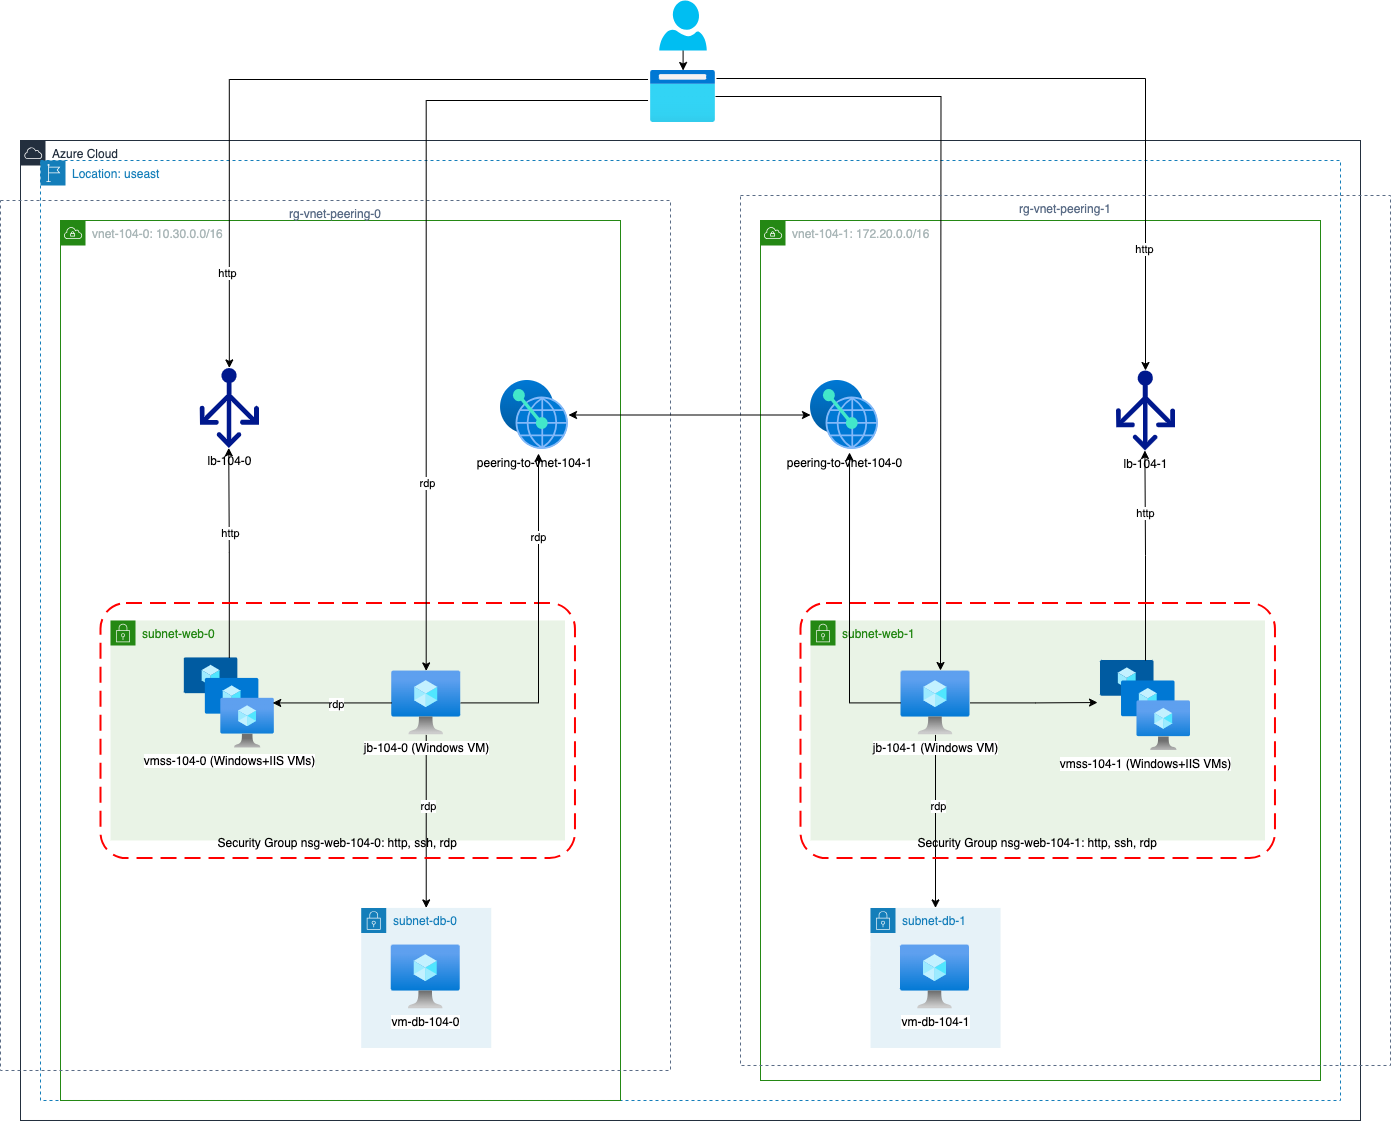

The diagram above was exported from draw.io. Its source (the exported page's mxGraphModel, read from the mxfile embedded in the PNG):
<mxGraphModel dx="1940" dy="1065" grid="1" gridSize="10" guides="1" tooltips="1" connect="1" arrows="1" fold="1" page="1" pageScale="1" pageWidth="827" pageHeight="1169" math="0" shadow="0">
  <root>
    <mxCell id="0" />
    <mxCell id="1" parent="0" />
    <mxCell id="9snwWxEK1Q6I5FtTBpTf-2" value="Azure Cloud" style="points=[[0,0],[0.25,0],[0.5,0],[0.75,0],[1,0],[1,0.25],[1,0.5],[1,0.75],[1,1],[0.75,1],[0.5,1],[0.25,1],[0,1],[0,0.75],[0,0.5],[0,0.25]];outlineConnect=0;gradientColor=none;html=1;whiteSpace=wrap;fontSize=12;fontStyle=0;container=1;pointerEvents=0;collapsible=0;recursiveResize=0;shape=mxgraph.aws4.group;grIcon=mxgraph.aws4.group_aws_cloud;strokeColor=#232F3E;fillColor=none;verticalAlign=top;align=left;spacingLeft=30;fontColor=#232F3E;dashed=0;" vertex="1" parent="1">
      <mxGeometry x="40" y="160" width="1340" height="980" as="geometry" />
    </mxCell>
    <mxCell id="9snwWxEK1Q6I5FtTBpTf-3" value="Location: useast" style="points=[[0,0],[0.25,0],[0.5,0],[0.75,0],[1,0],[1,0.25],[1,0.5],[1,0.75],[1,1],[0.75,1],[0.5,1],[0.25,1],[0,1],[0,0.75],[0,0.5],[0,0.25]];outlineConnect=0;gradientColor=none;html=1;whiteSpace=wrap;fontSize=12;fontStyle=0;container=1;pointerEvents=0;collapsible=0;recursiveResize=0;shape=mxgraph.aws4.group;grIcon=mxgraph.aws4.group_region;strokeColor=#147EBA;fillColor=none;verticalAlign=top;align=left;spacingLeft=30;fontColor=#147EBA;dashed=1;" vertex="1" parent="9snwWxEK1Q6I5FtTBpTf-2">
      <mxGeometry x="20" y="20" width="1300" height="940" as="geometry" />
    </mxCell>
    <mxCell id="9snwWxEK1Q6I5FtTBpTf-4" value="vnet-104-0:&amp;nbsp;10.30.0.0/16" style="points=[[0,0],[0.25,0],[0.5,0],[0.75,0],[1,0],[1,0.25],[1,0.5],[1,0.75],[1,1],[0.75,1],[0.5,1],[0.25,1],[0,1],[0,0.75],[0,0.5],[0,0.25]];outlineConnect=0;gradientColor=none;html=1;whiteSpace=wrap;fontSize=12;fontStyle=0;container=1;pointerEvents=0;collapsible=0;recursiveResize=0;shape=mxgraph.aws4.group;grIcon=mxgraph.aws4.group_vpc;strokeColor=#248814;fillColor=none;verticalAlign=top;align=left;spacingLeft=30;fontColor=#AAB7B8;dashed=0;" vertex="1" parent="9snwWxEK1Q6I5FtTBpTf-3">
      <mxGeometry x="20" y="60" width="560" height="880" as="geometry" />
    </mxCell>
    <mxCell id="9snwWxEK1Q6I5FtTBpTf-5" style="edgeStyle=orthogonalEdgeStyle;rounded=0;orthogonalLoop=1;jettySize=auto;html=1;exitX=0.5;exitY=1;exitDx=0;exitDy=0;" edge="1" parent="9snwWxEK1Q6I5FtTBpTf-4">
      <mxGeometry relative="1" as="geometry">
        <mxPoint x="204" y="880" as="sourcePoint" />
        <mxPoint x="204" y="880" as="targetPoint" />
      </mxGeometry>
    </mxCell>
    <mxCell id="9snwWxEK1Q6I5FtTBpTf-9" value="subnet-web-0" style="points=[[0,0],[0.25,0],[0.5,0],[0.75,0],[1,0],[1,0.25],[1,0.5],[1,0.75],[1,1],[0.75,1],[0.5,1],[0.25,1],[0,1],[0,0.75],[0,0.5],[0,0.25]];outlineConnect=0;gradientColor=none;html=1;whiteSpace=wrap;fontSize=12;fontStyle=0;container=1;pointerEvents=0;collapsible=0;recursiveResize=0;shape=mxgraph.aws4.group;grIcon=mxgraph.aws4.group_security_group;grStroke=0;strokeColor=#248814;fillColor=#E9F3E6;verticalAlign=top;align=left;spacingLeft=30;fontColor=#248814;dashed=0;" vertex="1" parent="9snwWxEK1Q6I5FtTBpTf-4">
      <mxGeometry x="50" y="400" width="454.47" height="220" as="geometry" />
    </mxCell>
    <mxCell id="9snwWxEK1Q6I5FtTBpTf-11" value="subnet-db-0" style="points=[[0,0],[0.25,0],[0.5,0],[0.75,0],[1,0],[1,0.25],[1,0.5],[1,0.75],[1,1],[0.75,1],[0.5,1],[0.25,1],[0,1],[0,0.75],[0,0.5],[0,0.25]];outlineConnect=0;gradientColor=none;html=1;whiteSpace=wrap;fontSize=12;fontStyle=0;container=1;pointerEvents=0;collapsible=0;recursiveResize=0;shape=mxgraph.aws4.group;grIcon=mxgraph.aws4.group_security_group;grStroke=0;strokeColor=#147EBA;fillColor=#E6F2F8;verticalAlign=top;align=left;spacingLeft=30;fontColor=#147EBA;dashed=0;" vertex="1" parent="9snwWxEK1Q6I5FtTBpTf-4">
      <mxGeometry x="300.73" y="687.43" width="130" height="140" as="geometry" />
    </mxCell>
    <mxCell id="9snwWxEK1Q6I5FtTBpTf-12" value="vm-db-104-0" style="image;aspect=fixed;html=1;points=[];align=center;fontSize=12;image=img/lib/azure2/compute/Virtual_Machine.svg;" vertex="1" parent="9snwWxEK1Q6I5FtTBpTf-11">
      <mxGeometry x="30" y="37" width="69" height="64" as="geometry" />
    </mxCell>
    <mxCell id="9snwWxEK1Q6I5FtTBpTf-21" value="lb-104-0" style="sketch=0;aspect=fixed;pointerEvents=1;shadow=0;dashed=0;html=1;strokeColor=none;labelPosition=center;verticalLabelPosition=bottom;verticalAlign=top;align=center;fillColor=#00188D;shape=mxgraph.azure.load_balancer_generic" vertex="1" parent="9snwWxEK1Q6I5FtTBpTf-4">
      <mxGeometry x="139.23" y="147.43" width="59.2" height="80" as="geometry" />
    </mxCell>
    <mxCell id="9snwWxEK1Q6I5FtTBpTf-22" value="vmss-104-0 (Windows+IIS VMs)" style="image;aspect=fixed;html=1;points=[];align=center;fontSize=12;image=img/lib/azure2/compute/VM_Scale_Sets.svg;" vertex="1" parent="9snwWxEK1Q6I5FtTBpTf-4">
      <mxGeometry x="123.82999999999998" y="437.43" width="90" height="90" as="geometry" />
    </mxCell>
    <mxCell id="9snwWxEK1Q6I5FtTBpTf-24" style="edgeStyle=orthogonalEdgeStyle;rounded=0;orthogonalLoop=1;jettySize=auto;html=1;entryX=0.49;entryY=1;entryDx=0;entryDy=0;entryPerimeter=0;" edge="1" parent="9snwWxEK1Q6I5FtTBpTf-4" source="9snwWxEK1Q6I5FtTBpTf-22" target="9snwWxEK1Q6I5FtTBpTf-21">
      <mxGeometry relative="1" as="geometry" />
    </mxCell>
    <mxCell id="9snwWxEK1Q6I5FtTBpTf-67" value="http" style="edgeLabel;html=1;align=center;verticalAlign=middle;resizable=0;points=[];" vertex="1" connectable="0" parent="9snwWxEK1Q6I5FtTBpTf-24">
      <mxGeometry x="0.1969" y="-1" relative="1" as="geometry">
        <mxPoint as="offset" />
      </mxGeometry>
    </mxCell>
    <mxCell id="9snwWxEK1Q6I5FtTBpTf-31" style="edgeStyle=orthogonalEdgeStyle;rounded=0;orthogonalLoop=1;jettySize=auto;html=1;entryX=0.5;entryY=0;entryDx=0;entryDy=0;" edge="1" parent="9snwWxEK1Q6I5FtTBpTf-4" source="9snwWxEK1Q6I5FtTBpTf-25" target="9snwWxEK1Q6I5FtTBpTf-11">
      <mxGeometry relative="1" as="geometry" />
    </mxCell>
    <mxCell id="9snwWxEK1Q6I5FtTBpTf-34" value="rdp" style="edgeLabel;html=1;align=center;verticalAlign=middle;resizable=0;points=[];" vertex="1" connectable="0" parent="9snwWxEK1Q6I5FtTBpTf-31">
      <mxGeometry x="-0.1792" y="2" relative="1" as="geometry">
        <mxPoint as="offset" />
      </mxGeometry>
    </mxCell>
    <mxCell id="9snwWxEK1Q6I5FtTBpTf-25" value="jb-104-0 (Windows VM)" style="image;aspect=fixed;html=1;points=[];align=center;fontSize=12;image=img/lib/azure2/compute/Virtual_Machine.svg;" vertex="1" parent="9snwWxEK1Q6I5FtTBpTf-4">
      <mxGeometry x="331.23" y="450.43" width="69" height="64" as="geometry" />
    </mxCell>
    <mxCell id="9snwWxEK1Q6I5FtTBpTf-32" style="edgeStyle=orthogonalEdgeStyle;rounded=0;orthogonalLoop=1;jettySize=auto;html=1;entryX=0.982;entryY=0.5;entryDx=0;entryDy=0;entryPerimeter=0;" edge="1" parent="9snwWxEK1Q6I5FtTBpTf-4" source="9snwWxEK1Q6I5FtTBpTf-25" target="9snwWxEK1Q6I5FtTBpTf-22">
      <mxGeometry relative="1" as="geometry" />
    </mxCell>
    <mxCell id="9snwWxEK1Q6I5FtTBpTf-33" value="rdp" style="edgeLabel;html=1;align=center;verticalAlign=middle;resizable=0;points=[];" vertex="1" connectable="0" parent="9snwWxEK1Q6I5FtTBpTf-32">
      <mxGeometry x="-0.059" y="1" relative="1" as="geometry">
        <mxPoint as="offset" />
      </mxGeometry>
    </mxCell>
    <mxCell id="9snwWxEK1Q6I5FtTBpTf-18" value="&#10;&#10;&#10;&#10;&#10;&#10;&#10;&#10;&#10;&#10;&#10;&#10;&#10;&#10;&#10;&#10;Security Group nsg-web-104-0: http, ssh, rdp" style="rounded=1;arcSize=10;dashed=1;strokeColor=#ff0000;fillColor=none;gradientColor=none;dashPattern=8 4;strokeWidth=2;" vertex="1" parent="9snwWxEK1Q6I5FtTBpTf-4">
      <mxGeometry x="40" y="382.50000000000006" width="474.47" height="255" as="geometry" />
    </mxCell>
    <mxCell id="9snwWxEK1Q6I5FtTBpTf-71" value="rg-vnet-peering-0" style="fillColor=none;strokeColor=#5A6C86;dashed=1;verticalAlign=top;fontStyle=0;fontColor=#5A6C86;whiteSpace=wrap;html=1;" vertex="1" parent="9snwWxEK1Q6I5FtTBpTf-3">
      <mxGeometry x="-40" y="40" width="670" height="870" as="geometry" />
    </mxCell>
    <mxCell id="9snwWxEK1Q6I5FtTBpTf-27" style="edgeStyle=orthogonalEdgeStyle;rounded=0;orthogonalLoop=1;jettySize=auto;html=1;exitX=-0.038;exitY=0.577;exitDx=0;exitDy=0;exitPerimeter=0;" edge="1" parent="1" source="9snwWxEK1Q6I5FtTBpTf-28" target="9snwWxEK1Q6I5FtTBpTf-25">
      <mxGeometry relative="1" as="geometry" />
    </mxCell>
    <mxCell id="9snwWxEK1Q6I5FtTBpTf-35" value="rdp" style="edgeLabel;html=1;align=center;verticalAlign=middle;resizable=0;points=[];" vertex="1" connectable="0" parent="9snwWxEK1Q6I5FtTBpTf-27">
      <mxGeometry x="0.5257" y="1" relative="1" as="geometry">
        <mxPoint as="offset" />
      </mxGeometry>
    </mxCell>
    <mxCell id="9snwWxEK1Q6I5FtTBpTf-66" style="edgeStyle=orthogonalEdgeStyle;rounded=0;orthogonalLoop=1;jettySize=auto;html=1;" edge="1" parent="1" source="9snwWxEK1Q6I5FtTBpTf-26" target="9snwWxEK1Q6I5FtTBpTf-28">
      <mxGeometry relative="1" as="geometry" />
    </mxCell>
    <mxCell id="9snwWxEK1Q6I5FtTBpTf-26" value="" style="verticalLabelPosition=bottom;html=1;verticalAlign=top;align=center;strokeColor=none;fillColor=#00BEF2;shape=mxgraph.azure.user;" vertex="1" parent="1">
      <mxGeometry x="678.75" y="20" width="47.5" height="50" as="geometry" />
    </mxCell>
    <mxCell id="9snwWxEK1Q6I5FtTBpTf-28" value="" style="image;aspect=fixed;html=1;points=[];align=center;fontSize=12;image=img/lib/azure2/general/Browser.svg;" vertex="1" parent="1">
      <mxGeometry x="670" y="90" width="65" height="52" as="geometry" />
    </mxCell>
    <mxCell id="9snwWxEK1Q6I5FtTBpTf-29" style="edgeStyle=orthogonalEdgeStyle;rounded=0;orthogonalLoop=1;jettySize=auto;html=1;entryX=0.5;entryY=0;entryDx=0;entryDy=0;entryPerimeter=0;exitX=-0.038;exitY=0.173;exitDx=0;exitDy=0;exitPerimeter=0;" edge="1" parent="1" source="9snwWxEK1Q6I5FtTBpTf-28" target="9snwWxEK1Q6I5FtTBpTf-21">
      <mxGeometry relative="1" as="geometry" />
    </mxCell>
    <mxCell id="9snwWxEK1Q6I5FtTBpTf-36" value="http" style="edgeLabel;html=1;align=center;verticalAlign=middle;resizable=0;points=[];" vertex="1" connectable="0" parent="9snwWxEK1Q6I5FtTBpTf-29">
      <mxGeometry x="0.73" y="-2" relative="1" as="geometry">
        <mxPoint as="offset" />
      </mxGeometry>
    </mxCell>
    <mxCell id="9snwWxEK1Q6I5FtTBpTf-38" value="vnet-104-1:&amp;nbsp;172.20.0.0/16" style="points=[[0,0],[0.25,0],[0.5,0],[0.75,0],[1,0],[1,0.25],[1,0.5],[1,0.75],[1,1],[0.75,1],[0.5,1],[0.25,1],[0,1],[0,0.75],[0,0.5],[0,0.25]];outlineConnect=0;gradientColor=none;html=1;whiteSpace=wrap;fontSize=12;fontStyle=0;container=1;pointerEvents=0;collapsible=0;recursiveResize=0;shape=mxgraph.aws4.group;grIcon=mxgraph.aws4.group_vpc;strokeColor=#248814;fillColor=none;verticalAlign=top;align=left;spacingLeft=30;fontColor=#AAB7B8;dashed=0;" vertex="1" parent="1">
      <mxGeometry x="780" y="240" width="560" height="860" as="geometry" />
    </mxCell>
    <mxCell id="9snwWxEK1Q6I5FtTBpTf-39" style="edgeStyle=orthogonalEdgeStyle;rounded=0;orthogonalLoop=1;jettySize=auto;html=1;exitX=0.5;exitY=1;exitDx=0;exitDy=0;" edge="1" parent="9snwWxEK1Q6I5FtTBpTf-38">
      <mxGeometry relative="1" as="geometry">
        <mxPoint x="204" y="880" as="sourcePoint" />
        <mxPoint x="204" y="880" as="targetPoint" />
      </mxGeometry>
    </mxCell>
    <mxCell id="9snwWxEK1Q6I5FtTBpTf-40" value="subnet-web-1" style="points=[[0,0],[0.25,0],[0.5,0],[0.75,0],[1,0],[1,0.25],[1,0.5],[1,0.75],[1,1],[0.75,1],[0.5,1],[0.25,1],[0,1],[0,0.75],[0,0.5],[0,0.25]];outlineConnect=0;gradientColor=none;html=1;whiteSpace=wrap;fontSize=12;fontStyle=0;container=1;pointerEvents=0;collapsible=0;recursiveResize=0;shape=mxgraph.aws4.group;grIcon=mxgraph.aws4.group_security_group;grStroke=0;strokeColor=#248814;fillColor=#E9F3E6;verticalAlign=top;align=left;spacingLeft=30;fontColor=#248814;dashed=0;" vertex="1" parent="9snwWxEK1Q6I5FtTBpTf-38">
      <mxGeometry x="50" y="400" width="454.47" height="220" as="geometry" />
    </mxCell>
    <mxCell id="9snwWxEK1Q6I5FtTBpTf-42" value="subnet-db-1" style="points=[[0,0],[0.25,0],[0.5,0],[0.75,0],[1,0],[1,0.25],[1,0.5],[1,0.75],[1,1],[0.75,1],[0.5,1],[0.25,1],[0,1],[0,0.75],[0,0.5],[0,0.25]];outlineConnect=0;gradientColor=none;html=1;whiteSpace=wrap;fontSize=12;fontStyle=0;container=1;pointerEvents=0;collapsible=0;recursiveResize=0;shape=mxgraph.aws4.group;grIcon=mxgraph.aws4.group_security_group;grStroke=0;strokeColor=#147EBA;fillColor=#E6F2F8;verticalAlign=top;align=left;spacingLeft=30;fontColor=#147EBA;dashed=0;" vertex="1" parent="9snwWxEK1Q6I5FtTBpTf-40">
      <mxGeometry x="60.00000000000003" y="287.42999999999995" width="130" height="140" as="geometry" />
    </mxCell>
    <mxCell id="9snwWxEK1Q6I5FtTBpTf-43" value="vm-db-104-1" style="image;aspect=fixed;html=1;points=[];align=center;fontSize=12;image=img/lib/azure2/compute/Virtual_Machine.svg;" vertex="1" parent="9snwWxEK1Q6I5FtTBpTf-42">
      <mxGeometry x="30" y="37" width="69" height="64" as="geometry" />
    </mxCell>
    <mxCell id="9snwWxEK1Q6I5FtTBpTf-47" style="edgeStyle=orthogonalEdgeStyle;rounded=0;orthogonalLoop=1;jettySize=auto;html=1;entryX=0.5;entryY=0;entryDx=0;entryDy=0;" edge="1" parent="9snwWxEK1Q6I5FtTBpTf-40" source="9snwWxEK1Q6I5FtTBpTf-49" target="9snwWxEK1Q6I5FtTBpTf-42">
      <mxGeometry relative="1" as="geometry" />
    </mxCell>
    <mxCell id="9snwWxEK1Q6I5FtTBpTf-48" value="rdp" style="edgeLabel;html=1;align=center;verticalAlign=middle;resizable=0;points=[];" vertex="1" connectable="0" parent="9snwWxEK1Q6I5FtTBpTf-47">
      <mxGeometry x="-0.1792" y="2" relative="1" as="geometry">
        <mxPoint as="offset" />
      </mxGeometry>
    </mxCell>
    <mxCell id="9snwWxEK1Q6I5FtTBpTf-49" value="jb-104-1 (Windows VM)" style="image;aspect=fixed;html=1;points=[];align=center;fontSize=12;image=img/lib/azure2/compute/Virtual_Machine.svg;" vertex="1" parent="9snwWxEK1Q6I5FtTBpTf-40">
      <mxGeometry x="90.50000000000003" y="50.43000000000001" width="69" height="64" as="geometry" />
    </mxCell>
    <mxCell id="9snwWxEK1Q6I5FtTBpTf-44" value="lb-104-1" style="sketch=0;aspect=fixed;pointerEvents=1;shadow=0;dashed=0;html=1;strokeColor=none;labelPosition=center;verticalLabelPosition=bottom;verticalAlign=top;align=center;fillColor=#00188D;shape=mxgraph.azure.load_balancer_generic" vertex="1" parent="9snwWxEK1Q6I5FtTBpTf-40">
      <mxGeometry x="305.4" y="-250" width="59.2" height="80" as="geometry" />
    </mxCell>
    <mxCell id="9snwWxEK1Q6I5FtTBpTf-45" value="vmss-104-1 (Windows+IIS VMs)" style="image;aspect=fixed;html=1;points=[];align=center;fontSize=12;image=img/lib/azure2/compute/VM_Scale_Sets.svg;" vertex="1" parent="9snwWxEK1Q6I5FtTBpTf-40">
      <mxGeometry x="290" y="40" width="90" height="90" as="geometry" />
    </mxCell>
    <mxCell id="9snwWxEK1Q6I5FtTBpTf-46" style="edgeStyle=orthogonalEdgeStyle;rounded=0;orthogonalLoop=1;jettySize=auto;html=1;entryX=0.49;entryY=1;entryDx=0;entryDy=0;entryPerimeter=0;" edge="1" parent="9snwWxEK1Q6I5FtTBpTf-40" source="9snwWxEK1Q6I5FtTBpTf-45" target="9snwWxEK1Q6I5FtTBpTf-44">
      <mxGeometry relative="1" as="geometry" />
    </mxCell>
    <mxCell id="9snwWxEK1Q6I5FtTBpTf-68" value="http" style="edgeLabel;html=1;align=center;verticalAlign=middle;resizable=0;points=[];" vertex="1" connectable="0" parent="9snwWxEK1Q6I5FtTBpTf-46">
      <mxGeometry x="0.4017" relative="1" as="geometry">
        <mxPoint as="offset" />
      </mxGeometry>
    </mxCell>
    <mxCell id="9snwWxEK1Q6I5FtTBpTf-54" style="edgeStyle=orthogonalEdgeStyle;rounded=0;orthogonalLoop=1;jettySize=auto;html=1;entryX=-0.033;entryY=0.467;entryDx=0;entryDy=0;entryPerimeter=0;" edge="1" parent="9snwWxEK1Q6I5FtTBpTf-40" source="9snwWxEK1Q6I5FtTBpTf-49" target="9snwWxEK1Q6I5FtTBpTf-45">
      <mxGeometry relative="1" as="geometry" />
    </mxCell>
    <mxCell id="9snwWxEK1Q6I5FtTBpTf-41" value="&#10;&#10;&#10;&#10;&#10;&#10;&#10;&#10;&#10;&#10;&#10;&#10;&#10;&#10;&#10;&#10;Security Group nsg-web-104-1: http, ssh, rdp" style="rounded=1;arcSize=10;dashed=1;strokeColor=#ff0000;fillColor=none;gradientColor=none;dashPattern=8 4;strokeWidth=2;" vertex="1" parent="9snwWxEK1Q6I5FtTBpTf-38">
      <mxGeometry x="40" y="382.5" width="474.47" height="255" as="geometry" />
    </mxCell>
    <mxCell id="9snwWxEK1Q6I5FtTBpTf-37" value="peering-to-vnet-104-0" style="image;aspect=fixed;html=1;points=[];align=center;fontSize=12;image=img/lib/azure2/other/Peering_Service.svg;" vertex="1" parent="9snwWxEK1Q6I5FtTBpTf-38">
      <mxGeometry x="50" y="160" width="68" height="69" as="geometry" />
    </mxCell>
    <mxCell id="9snwWxEK1Q6I5FtTBpTf-78" style="edgeStyle=orthogonalEdgeStyle;rounded=0;orthogonalLoop=1;jettySize=auto;html=1;entryX=0.574;entryY=1.043;entryDx=0;entryDy=0;entryPerimeter=0;" edge="1" parent="9snwWxEK1Q6I5FtTBpTf-38" source="9snwWxEK1Q6I5FtTBpTf-49" target="9snwWxEK1Q6I5FtTBpTf-37">
      <mxGeometry relative="1" as="geometry" />
    </mxCell>
    <mxCell id="9snwWxEK1Q6I5FtTBpTf-57" style="edgeStyle=orthogonalEdgeStyle;rounded=0;orthogonalLoop=1;jettySize=auto;html=1;" edge="1" parent="1" source="9snwWxEK1Q6I5FtTBpTf-28">
      <mxGeometry relative="1" as="geometry">
        <mxPoint x="960" y="690" as="targetPoint" />
      </mxGeometry>
    </mxCell>
    <mxCell id="9snwWxEK1Q6I5FtTBpTf-58" style="edgeStyle=orthogonalEdgeStyle;rounded=0;orthogonalLoop=1;jettySize=auto;html=1;entryX=0.5;entryY=0;entryDx=0;entryDy=0;entryPerimeter=0;exitX=1.015;exitY=0.154;exitDx=0;exitDy=0;exitPerimeter=0;" edge="1" parent="1" source="9snwWxEK1Q6I5FtTBpTf-28" target="9snwWxEK1Q6I5FtTBpTf-44">
      <mxGeometry relative="1" as="geometry" />
    </mxCell>
    <mxCell id="9snwWxEK1Q6I5FtTBpTf-69" value="http" style="edgeLabel;html=1;align=center;verticalAlign=middle;resizable=0;points=[];" vertex="1" connectable="0" parent="9snwWxEK1Q6I5FtTBpTf-58">
      <mxGeometry x="0.6652" y="-2" relative="1" as="geometry">
        <mxPoint as="offset" />
      </mxGeometry>
    </mxCell>
    <mxCell id="9snwWxEK1Q6I5FtTBpTf-73" value="rg-vnet-peering-1" style="fillColor=none;strokeColor=#5A6C86;dashed=1;verticalAlign=top;fontStyle=0;fontColor=#5A6C86;whiteSpace=wrap;html=1;" vertex="1" parent="1">
      <mxGeometry x="760" y="215" width="650" height="870" as="geometry" />
    </mxCell>
    <mxCell id="9snwWxEK1Q6I5FtTBpTf-75" style="edgeStyle=orthogonalEdgeStyle;rounded=0;orthogonalLoop=1;jettySize=auto;html=1;startArrow=classic;startFill=1;" edge="1" parent="1" source="9snwWxEK1Q6I5FtTBpTf-74" target="9snwWxEK1Q6I5FtTBpTf-37">
      <mxGeometry relative="1" as="geometry" />
    </mxCell>
    <mxCell id="9snwWxEK1Q6I5FtTBpTf-74" value="peering-to-vnet-104-1" style="image;aspect=fixed;html=1;points=[];align=center;fontSize=12;image=img/lib/azure2/other/Peering_Service.svg;" vertex="1" parent="1">
      <mxGeometry x="520" y="400" width="68" height="69" as="geometry" />
    </mxCell>
    <mxCell id="9snwWxEK1Q6I5FtTBpTf-76" style="edgeStyle=orthogonalEdgeStyle;rounded=0;orthogonalLoop=1;jettySize=auto;html=1;entryX=0.559;entryY=1.058;entryDx=0;entryDy=0;entryPerimeter=0;" edge="1" parent="1" source="9snwWxEK1Q6I5FtTBpTf-25" target="9snwWxEK1Q6I5FtTBpTf-74">
      <mxGeometry relative="1" as="geometry" />
    </mxCell>
    <mxCell id="9snwWxEK1Q6I5FtTBpTf-77" value="rdp" style="edgeLabel;html=1;align=center;verticalAlign=middle;resizable=0;points=[];" vertex="1" connectable="0" parent="9snwWxEK1Q6I5FtTBpTf-76">
      <mxGeometry x="0.4926" y="1" relative="1" as="geometry">
        <mxPoint as="offset" />
      </mxGeometry>
    </mxCell>
  </root>
</mxGraphModel>